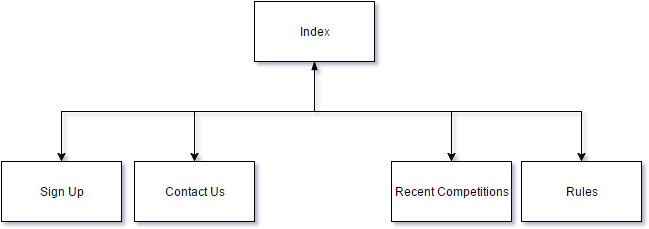

The diagram above was exported from draw.io. Its source (the exported page's mxGraphModel, read from the mxfile embedded in the PNG):
<mxGraphModel dx="464" dy="799" grid="1" gridSize="10" guides="1" tooltips="1" connect="1" arrows="1" fold="1" page="1" pageScale="1" pageWidth="826" pageHeight="1169" background="#ffffff" math="0" shadow="0">
  <root>
    <mxCell id="0" />
    <mxCell id="1" parent="0" />
    <mxCell id="6" style="edgeStyle=orthogonalEdgeStyle;rounded=0;html=1;exitX=0.5;exitY=1;entryX=0.5;entryY=0;jettySize=auto;orthogonalLoop=1;" parent="1" source="2" target="3" edge="1">
      <mxGeometry relative="1" as="geometry" />
    </mxCell>
    <mxCell id="7" style="edgeStyle=orthogonalEdgeStyle;rounded=0;html=1;exitX=0.5;exitY=1;jettySize=auto;orthogonalLoop=1;" parent="1" source="2" target="4" edge="1">
      <mxGeometry relative="1" as="geometry" />
    </mxCell>
    <mxCell id="8" style="edgeStyle=orthogonalEdgeStyle;rounded=0;html=1;exitX=0.5;exitY=1;entryX=0.5;entryY=0;jettySize=auto;orthogonalLoop=1;startArrow=blockThin;startFill=1;" parent="1" source="2" target="5" edge="1">
      <mxGeometry relative="1" as="geometry" />
    </mxCell>
    <mxCell id="10" style="edgeStyle=orthogonalEdgeStyle;rounded=0;html=1;exitX=0.5;exitY=1;startArrow=blockThin;startFill=1;jettySize=auto;orthogonalLoop=1;" parent="1" source="2" target="9" edge="1">
      <mxGeometry relative="1" as="geometry" />
    </mxCell>
    <mxCell id="2" value="Index" style="whiteSpace=wrap;html=1;" parent="1" vertex="1">
      <mxGeometry x="353" y="120" width="120" height="60" as="geometry" />
    </mxCell>
    <mxCell id="3" value="Sign Up" style="whiteSpace=wrap;html=1;" parent="1" vertex="1">
      <mxGeometry x="100" y="280" width="120" height="60" as="geometry" />
    </mxCell>
    <mxCell id="4" value="Contact Us" style="whiteSpace=wrap;html=1;" parent="1" vertex="1">
      <mxGeometry x="233" y="280" width="120" height="60" as="geometry" />
    </mxCell>
    <mxCell id="5" value="Rules" style="whiteSpace=wrap;html=1;" parent="1" vertex="1">
      <mxGeometry x="620" y="280" width="120" height="60" as="geometry" />
    </mxCell>
    <mxCell id="9" value="Recent Competitions" style="whiteSpace=wrap;html=1;" parent="1" vertex="1">
      <mxGeometry x="490" y="280" width="120" height="60" as="geometry" />
    </mxCell>
  </root>
</mxGraphModel>